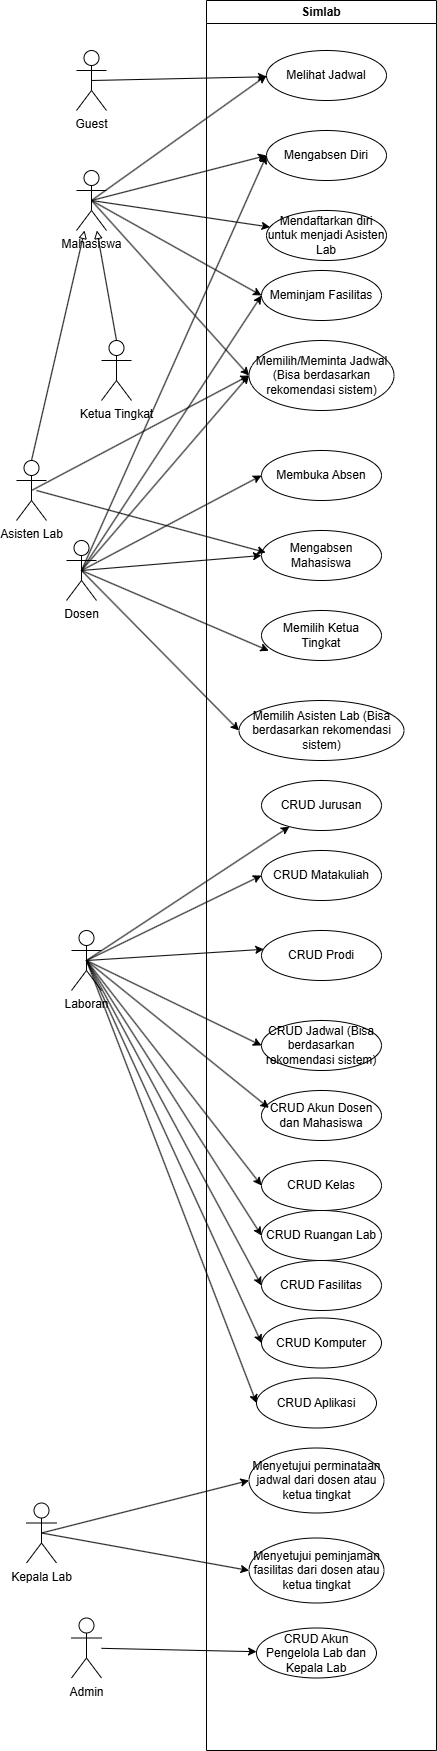

The diagram above was exported from draw.io. Its source (the exported page's mxGraphModel, read from the mxfile embedded in the PNG):
<mxGraphModel dx="967" dy="1707" grid="1" gridSize="10" guides="1" tooltips="1" connect="1" arrows="1" fold="1" page="1" pageScale="1" pageWidth="850" pageHeight="1100" math="0" shadow="0">
  <root>
    <mxCell id="0" />
    <mxCell id="1" parent="0" />
    <mxCell id="34" style="edgeStyle=none;html=1;exitX=0.5;exitY=0.5;exitDx=0;exitDy=0;exitPerimeter=0;entryX=0;entryY=0.5;entryDx=0;entryDy=0;" parent="1" source="27" target="33" edge="1">
      <mxGeometry relative="1" as="geometry" />
    </mxCell>
    <mxCell id="75" style="edgeStyle=none;html=1;exitX=0.5;exitY=0.5;exitDx=0;exitDy=0;exitPerimeter=0;" parent="1" source="27" target="74" edge="1">
      <mxGeometry relative="1" as="geometry" />
    </mxCell>
    <mxCell id="79" style="edgeStyle=none;html=1;exitX=0.5;exitY=0.5;exitDx=0;exitDy=0;exitPerimeter=0;entryX=0;entryY=0.5;entryDx=0;entryDy=0;" parent="1" source="27" target="78" edge="1">
      <mxGeometry relative="1" as="geometry" />
    </mxCell>
    <mxCell id="91" style="edgeStyle=none;html=1;exitX=0.5;exitY=0.5;exitDx=0;exitDy=0;exitPerimeter=0;entryX=0;entryY=0.5;entryDx=0;entryDy=0;" parent="1" source="27" target="53" edge="1">
      <mxGeometry relative="1" as="geometry" />
    </mxCell>
    <mxCell id="99" style="edgeStyle=none;html=1;exitX=0.5;exitY=0.5;exitDx=0;exitDy=0;exitPerimeter=0;entryX=0;entryY=0.5;entryDx=0;entryDy=0;" parent="1" source="27" target="95" edge="1">
      <mxGeometry relative="1" as="geometry" />
    </mxCell>
    <mxCell id="27" value="Mahasiswa" style="shape=umlActor;verticalLabelPosition=bottom;verticalAlign=top;html=1;outlineConnect=0;" parent="1" vertex="1">
      <mxGeometry x="340" y="120" width="30" height="60" as="geometry" />
    </mxCell>
    <mxCell id="32" value="Simlab" style="swimlane;whiteSpace=wrap;html=1;" parent="1" vertex="1">
      <mxGeometry x="470" y="-50" width="230" height="1750" as="geometry" />
    </mxCell>
    <mxCell id="33" value="Mengabsen Diri" style="ellipse;whiteSpace=wrap;html=1;" parent="32" vertex="1">
      <mxGeometry x="60" y="130" width="120" height="50" as="geometry" />
    </mxCell>
    <mxCell id="74" value="Mendaftarkan diri untuk menjadi Asisten Lab" style="ellipse;whiteSpace=wrap;html=1;" parent="32" vertex="1">
      <mxGeometry x="60" y="210" width="120" height="50" as="geometry" />
    </mxCell>
    <mxCell id="38" style="edgeStyle=none;html=1;exitX=0.5;exitY=0.5;exitDx=0;exitDy=0;exitPerimeter=0;entryX=0;entryY=0.5;entryDx=0;entryDy=0;" parent="32" source="22" target="37" edge="1">
      <mxGeometry relative="1" as="geometry" />
    </mxCell>
    <mxCell id="48" style="edgeStyle=none;html=1;exitX=0.5;exitY=0.5;exitDx=0;exitDy=0;exitPerimeter=0;entryX=0;entryY=0.5;entryDx=0;entryDy=0;" parent="32" source="22" target="46" edge="1">
      <mxGeometry relative="1" as="geometry" />
    </mxCell>
    <mxCell id="50" style="edgeStyle=none;html=1;exitX=0.5;exitY=0.5;exitDx=0;exitDy=0;exitPerimeter=0;entryX=0;entryY=0.5;entryDx=0;entryDy=0;" parent="32" source="22" target="49" edge="1">
      <mxGeometry relative="1" as="geometry" />
    </mxCell>
    <mxCell id="54" style="edgeStyle=none;html=1;exitX=0.5;exitY=0.5;exitDx=0;exitDy=0;exitPerimeter=0;entryX=0;entryY=0.5;entryDx=0;entryDy=0;" parent="32" source="22" target="53" edge="1">
      <mxGeometry relative="1" as="geometry" />
    </mxCell>
    <mxCell id="80" style="edgeStyle=none;html=1;exitX=0.5;exitY=0.5;exitDx=0;exitDy=0;exitPerimeter=0;entryX=0;entryY=0.5;entryDx=0;entryDy=0;" parent="32" source="22" target="78" edge="1">
      <mxGeometry relative="1" as="geometry" />
    </mxCell>
    <mxCell id="22" value="Dosen" style="shape=umlActor;verticalLabelPosition=bottom;verticalAlign=top;html=1;outlineConnect=0;" parent="32" vertex="1">
      <mxGeometry x="-140" y="540" width="30" height="60" as="geometry" />
    </mxCell>
    <mxCell id="35" style="edgeStyle=none;html=1;exitX=0.5;exitY=0.5;exitDx=0;exitDy=0;exitPerimeter=0;entryX=0;entryY=0.5;entryDx=0;entryDy=0;" parent="32" source="22" target="33" edge="1">
      <mxGeometry relative="1" as="geometry" />
    </mxCell>
    <mxCell id="53" value="Memilih/Meminta Jadwal (Bisa berdasarkan rekomendasi sistem)" style="ellipse;whiteSpace=wrap;html=1;" parent="32" vertex="1">
      <mxGeometry x="42.5" y="340" width="145" height="70" as="geometry" />
    </mxCell>
    <mxCell id="37" value="Membuka Absen" style="ellipse;whiteSpace=wrap;html=1;" parent="32" vertex="1">
      <mxGeometry x="55" y="450" width="120" height="50" as="geometry" />
    </mxCell>
    <mxCell id="46" value="Mengabsen Mahasiswa" style="ellipse;whiteSpace=wrap;html=1;" parent="32" vertex="1">
      <mxGeometry x="55" y="530" width="120" height="50" as="geometry" />
    </mxCell>
    <mxCell id="70" value="Memilih Ketua Tingkat" style="ellipse;whiteSpace=wrap;html=1;" parent="32" vertex="1">
      <mxGeometry x="55" y="610" width="120" height="50" as="geometry" />
    </mxCell>
    <mxCell id="49" value="Memilih Asisten Lab (Bisa berdasarkan rekomendasi sistem)" style="ellipse;whiteSpace=wrap;html=1;" parent="32" vertex="1">
      <mxGeometry x="32.5" y="700" width="165" height="60" as="geometry" />
    </mxCell>
    <mxCell id="71" style="edgeStyle=none;html=1;exitX=0.5;exitY=0.5;exitDx=0;exitDy=0;exitPerimeter=0;entryX=0.061;entryY=0.805;entryDx=0;entryDy=0;entryPerimeter=0;" parent="32" source="22" target="70" edge="1">
      <mxGeometry relative="1" as="geometry" />
    </mxCell>
    <mxCell id="78" value="Meminjam Fasilitas" style="ellipse;whiteSpace=wrap;html=1;" parent="32" vertex="1">
      <mxGeometry x="55" y="270" width="120" height="50" as="geometry" />
    </mxCell>
    <mxCell id="31" value="Admin" style="shape=umlActor;verticalLabelPosition=bottom;verticalAlign=top;html=1;outlineConnect=0;" parent="32" vertex="1">
      <mxGeometry x="-135" y="1617.5" width="30" height="60" as="geometry" />
    </mxCell>
    <mxCell id="60" style="edgeStyle=none;html=1;" parent="32" source="31" target="45" edge="1">
      <mxGeometry relative="1" as="geometry" />
    </mxCell>
    <mxCell id="95" value="Melihat Jadwal" style="ellipse;whiteSpace=wrap;html=1;" parent="32" vertex="1">
      <mxGeometry x="60" y="50" width="120" height="50" as="geometry" />
    </mxCell>
    <mxCell id="81" value="Menyetujui peminjaman fasilitas dari dosen atau ketua tingkat" style="ellipse;whiteSpace=wrap;html=1;" parent="32" vertex="1">
      <mxGeometry x="42.5" y="1537.5" width="135" height="65" as="geometry" />
    </mxCell>
    <mxCell id="55" value="Menyetujui perminataan jadwal dari dosen atau ketua tingkat" style="ellipse;whiteSpace=wrap;html=1;" parent="32" vertex="1">
      <mxGeometry x="42.5" y="1447.5" width="135" height="65" as="geometry" />
    </mxCell>
    <mxCell id="45" value="CRUD Akun Pengelola Lab dan Kepala Lab" style="ellipse;whiteSpace=wrap;html=1;" parent="32" vertex="1">
      <mxGeometry x="50" y="1627.5" width="120" height="50" as="geometry" />
    </mxCell>
    <mxCell id="83" value="CRUD Fasilitas" style="ellipse;whiteSpace=wrap;html=1;" parent="32" vertex="1">
      <mxGeometry x="55" y="1260" width="120" height="50" as="geometry" />
    </mxCell>
    <mxCell id="85" value="CRUD Komputer" style="ellipse;whiteSpace=wrap;html=1;" parent="32" vertex="1">
      <mxGeometry x="55" y="1317.5" width="120" height="50" as="geometry" />
    </mxCell>
    <mxCell id="86" value="CRUD Aplikasi" style="ellipse;whiteSpace=wrap;html=1;" parent="32" vertex="1">
      <mxGeometry x="50" y="1377.5" width="120" height="50" as="geometry" />
    </mxCell>
    <mxCell id="72" value="CRUD Ruangan Lab" style="ellipse;whiteSpace=wrap;html=1;" parent="32" vertex="1">
      <mxGeometry x="55" y="1210" width="120" height="50" as="geometry" />
    </mxCell>
    <mxCell id="61" value="CRUD Jurusan" style="ellipse;whiteSpace=wrap;html=1;" parent="1" vertex="1">
      <mxGeometry x="525" y="730" width="120" height="50" as="geometry" />
    </mxCell>
    <mxCell id="44" value="CRUD Jadwal (Bisa berdasarkan rekomendasi sistem)" style="ellipse;whiteSpace=wrap;html=1;" parent="1" vertex="1">
      <mxGeometry x="525" y="970" width="120" height="50" as="geometry" />
    </mxCell>
    <mxCell id="65" value="CRUD Akun Dosen dan Mahasiswa" style="ellipse;whiteSpace=wrap;html=1;" parent="1" vertex="1">
      <mxGeometry x="525" y="1040" width="120" height="50" as="geometry" />
    </mxCell>
    <mxCell id="68" value="CRUD Kelas" style="ellipse;whiteSpace=wrap;html=1;" parent="1" vertex="1">
      <mxGeometry x="525" y="1110" width="120" height="50" as="geometry" />
    </mxCell>
    <mxCell id="39" value="CRUD Matakuliah" style="ellipse;whiteSpace=wrap;html=1;" parent="1" vertex="1">
      <mxGeometry x="525" y="800" width="120" height="50" as="geometry" />
    </mxCell>
    <mxCell id="62" value="CRUD Prodi" style="ellipse;whiteSpace=wrap;html=1;" parent="1" vertex="1">
      <mxGeometry x="525" y="880" width="120" height="50" as="geometry" />
    </mxCell>
    <mxCell id="63" style="edgeStyle=none;html=1;exitX=0.5;exitY=0.5;exitDx=0;exitDy=0;exitPerimeter=0;" parent="1" source="23" target="61" edge="1">
      <mxGeometry relative="1" as="geometry" />
    </mxCell>
    <mxCell id="52" style="edgeStyle=none;html=1;exitX=0.5;exitY=0.5;exitDx=0;exitDy=0;exitPerimeter=0;entryX=0;entryY=0.5;entryDx=0;entryDy=0;" parent="1" source="23" target="44" edge="1">
      <mxGeometry relative="1" as="geometry" />
    </mxCell>
    <mxCell id="67" style="edgeStyle=none;html=1;exitX=0.5;exitY=0.5;exitDx=0;exitDy=0;exitPerimeter=0;entryX=0.061;entryY=0.349;entryDx=0;entryDy=0;entryPerimeter=0;" parent="1" source="23" target="65" edge="1">
      <mxGeometry relative="1" as="geometry" />
    </mxCell>
    <mxCell id="69" style="edgeStyle=none;html=1;exitX=0.5;exitY=0.5;exitDx=0;exitDy=0;exitPerimeter=0;entryX=0;entryY=0.5;entryDx=0;entryDy=0;" parent="1" source="23" target="68" edge="1">
      <mxGeometry relative="1" as="geometry" />
    </mxCell>
    <mxCell id="51" style="edgeStyle=none;html=1;exitX=0.5;exitY=0.5;exitDx=0;exitDy=0;exitPerimeter=0;entryX=0;entryY=0.5;entryDx=0;entryDy=0;" parent="1" source="23" target="39" edge="1">
      <mxGeometry relative="1" as="geometry" />
    </mxCell>
    <mxCell id="64" style="edgeStyle=none;html=1;exitX=0.5;exitY=0.5;exitDx=0;exitDy=0;exitPerimeter=0;entryX=0.019;entryY=0.376;entryDx=0;entryDy=0;entryPerimeter=0;" parent="1" source="23" target="62" edge="1">
      <mxGeometry relative="1" as="geometry" />
    </mxCell>
    <mxCell id="73" style="edgeStyle=none;html=1;exitX=0.5;exitY=0.5;exitDx=0;exitDy=0;exitPerimeter=0;entryX=0;entryY=0.5;entryDx=0;entryDy=0;" parent="1" source="23" target="72" edge="1">
      <mxGeometry relative="1" as="geometry" />
    </mxCell>
    <mxCell id="84" style="edgeStyle=none;html=1;exitX=0.5;exitY=0.5;exitDx=0;exitDy=0;exitPerimeter=0;entryX=0;entryY=0.5;entryDx=0;entryDy=0;" parent="1" source="23" target="83" edge="1">
      <mxGeometry relative="1" as="geometry" />
    </mxCell>
    <mxCell id="87" style="edgeStyle=none;html=1;exitX=0.5;exitY=0.5;exitDx=0;exitDy=0;exitPerimeter=0;entryX=0;entryY=0.5;entryDx=0;entryDy=0;" parent="1" source="23" target="85" edge="1">
      <mxGeometry relative="1" as="geometry" />
    </mxCell>
    <mxCell id="88" style="edgeStyle=none;html=1;exitX=0.5;exitY=0.5;exitDx=0;exitDy=0;exitPerimeter=0;entryX=0;entryY=0.5;entryDx=0;entryDy=0;" parent="1" source="23" target="86" edge="1">
      <mxGeometry relative="1" as="geometry" />
    </mxCell>
    <mxCell id="23" value="Laboran" style="shape=umlActor;verticalLabelPosition=bottom;verticalAlign=top;html=1;outlineConnect=0;" parent="1" vertex="1">
      <mxGeometry x="335" y="880" width="30" height="60" as="geometry" />
    </mxCell>
    <mxCell id="26" value="Kepala Lab&lt;div&gt;&lt;br&gt;&lt;/div&gt;" style="shape=umlActor;verticalLabelPosition=bottom;verticalAlign=top;html=1;outlineConnect=0;" parent="1" vertex="1">
      <mxGeometry x="290" y="1452.5" width="30" height="60" as="geometry" />
    </mxCell>
    <mxCell id="56" style="edgeStyle=none;html=1;exitX=0.5;exitY=0.5;exitDx=0;exitDy=0;exitPerimeter=0;entryX=0;entryY=0.5;entryDx=0;entryDy=0;" parent="1" source="26" target="55" edge="1">
      <mxGeometry relative="1" as="geometry" />
    </mxCell>
    <mxCell id="82" style="edgeStyle=none;html=1;exitX=0.5;exitY=0.5;exitDx=0;exitDy=0;exitPerimeter=0;entryX=0;entryY=0.5;entryDx=0;entryDy=0;" parent="1" source="26" target="81" edge="1">
      <mxGeometry relative="1" as="geometry" />
    </mxCell>
    <mxCell id="92" style="edgeStyle=none;html=1;exitX=0.5;exitY=0;exitDx=0;exitDy=0;exitPerimeter=0;endArrow=block;endFill=0;" parent="1" source="2" target="27" edge="1">
      <mxGeometry relative="1" as="geometry" />
    </mxCell>
    <mxCell id="93" style="edgeStyle=none;html=1;exitX=0.5;exitY=0;exitDx=0;exitDy=0;exitPerimeter=0;endArrow=block;endFill=0;" parent="1" source="40" target="27" edge="1">
      <mxGeometry relative="1" as="geometry">
        <mxPoint x="330" y="270" as="targetPoint" />
      </mxGeometry>
    </mxCell>
    <mxCell id="40" value="Asisten Lab" style="shape=umlActor;verticalLabelPosition=bottom;verticalAlign=top;html=1;outlineConnect=0;" parent="1" vertex="1">
      <mxGeometry x="280" y="410" width="30" height="60" as="geometry" />
    </mxCell>
    <mxCell id="77" style="edgeStyle=none;html=1;exitX=0.5;exitY=0.5;exitDx=0;exitDy=0;exitPerimeter=0;entryX=0;entryY=0.5;entryDx=0;entryDy=0;" parent="1" source="40" target="53" edge="1">
      <mxGeometry relative="1" as="geometry" />
    </mxCell>
    <mxCell id="76" style="edgeStyle=none;html=1;entryX=0.035;entryY=0.44;entryDx=0;entryDy=0;entryPerimeter=0;" parent="1" target="46" edge="1">
      <mxGeometry relative="1" as="geometry">
        <mxPoint x="300" y="440" as="sourcePoint" />
      </mxGeometry>
    </mxCell>
    <mxCell id="2" value="Ketua Tingkat" style="shape=umlActor;verticalLabelPosition=bottom;verticalAlign=top;html=1;outlineConnect=0;" parent="1" vertex="1">
      <mxGeometry x="365" y="290" width="30" height="60" as="geometry" />
    </mxCell>
    <mxCell id="96" style="edgeStyle=none;html=1;exitX=0.5;exitY=0.5;exitDx=0;exitDy=0;exitPerimeter=0;" parent="1" source="94" target="95" edge="1">
      <mxGeometry relative="1" as="geometry" />
    </mxCell>
    <mxCell id="94" value="Guest" style="shape=umlActor;verticalLabelPosition=bottom;verticalAlign=top;html=1;outlineConnect=0;" parent="1" vertex="1">
      <mxGeometry x="340" width="30" height="60" as="geometry" />
    </mxCell>
  </root>
</mxGraphModel>